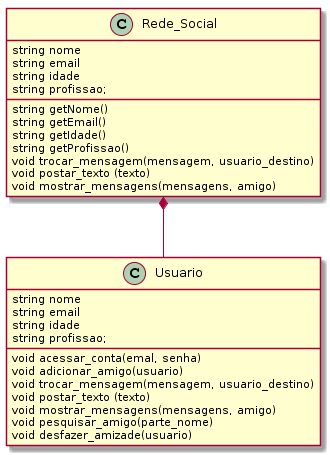

The diagram above was rendered by PlantUML. Its source (embedded in the PNG):
@startuml
Rede_Social *-- Usuario

class Rede_Social {
  string nome
  string email
  string idade
  string profissao;
  
  string getNome()
  string getEmail()
  string getIdade()
  string getProfissao()
  void trocar_mensagem(mensagem, usuario_destino)
  void postar_texto (texto)
  void mostrar_mensagens(mensagens, amigo)

}

class Usuario {
  string nome
  string email
  string idade
  string profissao;
  
  void acessar_conta(emal, senha)
  void adicionar_amigo(usuario)
  void trocar_mensagem(mensagem, usuario_destino)
  void postar_texto (texto)
  void mostrar_mensagens(mensagens, amigo)
  void pesquisar_amigo(parte_nome)
  void desfazer_amizade(usuario)
  
}
@enduml